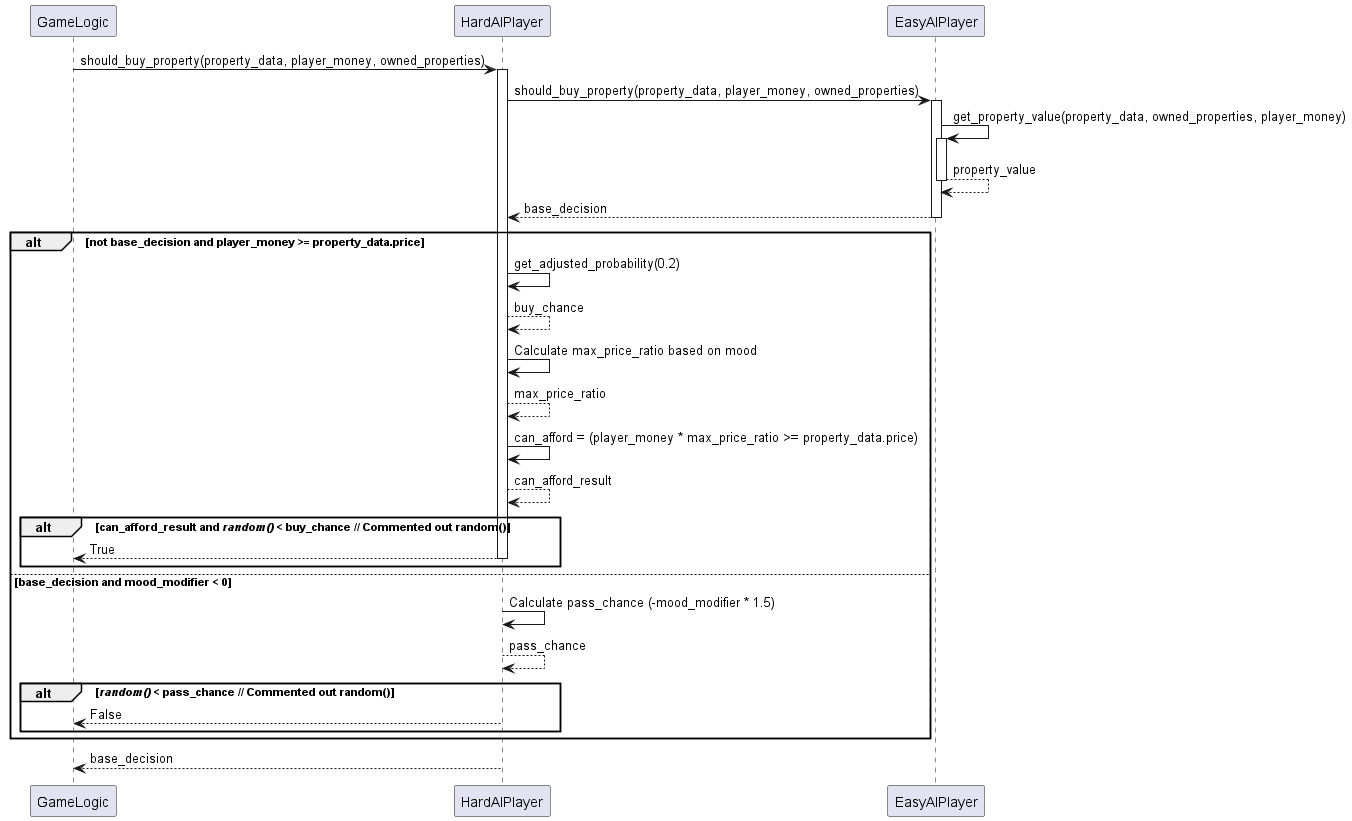

The diagram above was rendered by PlantUML. Its source (embedded in the PNG):
@startuml
participant "GameLogic" as Caller
participant "HardAIPlayer" as HardAI
participant "EasyAIPlayer" as EasyAI

Caller -> HardAI : should_buy_property(property_data, player_money, owned_properties)
activate HardAI
HardAI -> EasyAI : should_buy_property(property_data, player_money, owned_properties)
activate EasyAI
EasyAI -> EasyAI : get_property_value(property_data, owned_properties, player_money)
activate EasyAI
EasyAI --> EasyAI : property_value
deactivate EasyAI
EasyAI --> HardAI : base_decision
deactivate EasyAI

alt not base_decision and player_money >= property_data.price
    HardAI -> HardAI : get_adjusted_probability(0.2)
    HardAI --> HardAI : buy_chance
    HardAI -> HardAI : Calculate max_price_ratio based on mood
    HardAI --> HardAI : max_price_ratio
    HardAI -> HardAI : can_afford = (player_money * max_price_ratio >= property_data.price)
    HardAI --> HardAI : can_afford_result

    alt can_afford_result and //random()// < buy_chance // Commented out random()
        HardAI --> Caller : True
        deactivate HardAI
    end
else base_decision and mood_modifier < 0
    HardAI -> HardAI : Calculate pass_chance (-mood_modifier * 1.5)
    HardAI --> HardAI : pass_chance

    alt //random()// < pass_chance // Commented out random()
        HardAI --> Caller : False
        deactivate HardAI
    end
end

HardAI --> Caller : base_decision
deactivate HardAI
@enduml